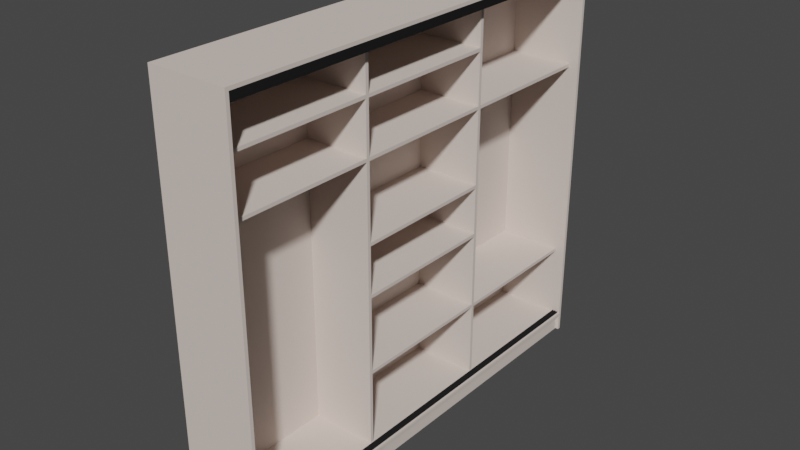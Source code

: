 # Source: DZ_2.1.blend  (saved by Blender 3.3.6; exported with 4.5.12 LTS)
import bpy
from mathutils import Matrix  # noqa: F401  (used for matrix-valued properties, if any)

bpy.ops.wm.read_factory_settings(use_empty=True)
scene = bpy.context.scene
scene.name = 'Scene'

# ---- collections
col_collection = bpy.data.collections.new('Collection'); scene.collection.children.link(col_collection)

# ---- materials (node trees are filled in below, after node groups)
mat_x = bpy.data.materials.new('дерево')
mat_x.alpha_threshold = 0.0
mat_x.use_transparent_shadow = False
mat_x.diffuse_color = (0.7106, 0.6148, 0.5585, 1.0)
mat_x.roughness = 0.5
mat_x.line_color = (0.0, 0.0, 0.0, 1.0)
mat_fff = bpy.data.materials.new('fff')
mat_fff.use_transparent_shadow = False
mat_fff.diffuse_color = (0.01599, 0.01599, 0.01599, 1.0)
mat_fff.specular_intensity = 1.0

# ---- node groups
ng_auto_smooth = bpy.data.node_groups.new('Auto Smooth', 'GeometryNodeTree')
_s = ng_auto_smooth.interface.new_socket(name='Geometry', in_out='OUTPUT', socket_type='NodeSocketGeometry')
_s = ng_auto_smooth.interface.new_socket(name='Geometry', in_out='INPUT', socket_type='NodeSocketGeometry')
_s = ng_auto_smooth.interface.new_socket(name='Angle', in_out='INPUT', socket_type='NodeSocketFloat')
_s.subtype = 'ANGLE'
_s.min_value = 0.0
_s.max_value = 3.142
ng_auto_smooth.is_modifier = True
_N = ng_auto_smooth.nodes; _L = ng_auto_smooth.links
n0 = _N.new('NodeGroupOutput'); n0.name = 'Group Output'; n0.location = (480, -100)
n1 = _N.new('NodeGroupInput'); n1.name = 'Group Input'; n1.location = (-420, -300)
n2 = _N.new('NodeGroupInput'); n2.name = 'Group Input.001'; n2.location = (-60, -100)
n3 = _N.new('GeometryNodeSetShadeSmooth'); n3.name = 'Set Shade Smooth'; n3.location = (120, -100)
n3.domain = 'EDGE'
n4 = _N.new('GeometryNodeSetShadeSmooth'); n4.name = 'Set Shade Smooth.001'; n4.location = (300, -100)
n5 = _N.new('GeometryNodeInputMeshEdgeAngle'); n5.name = 'Edge Angle'; n5.location = (-420, -220)
n6 = _N.new('GeometryNodeInputEdgeSmooth'); n6.name = 'Is Edge Smooth'; n6.location = (-60, -160)
n7 = _N.new('GeometryNodeInputShadeSmooth'); n7.name = 'Is Face Smooth'; n7.location = (-240, -340)
n8 = _N.new('FunctionNodeBooleanMath'); n8.name = 'Boolean Math'; n8.location = (-60, -220)
n9 = _N.new('FunctionNodeCompare'); n9.name = 'Compare'; n9.location = (-240, -180)
n9.operation = 'LESS_EQUAL'
_L.new(n5.outputs[0], n9.inputs[0])
_L.new(n4.outputs[0], n0.inputs[0])
_L.new(n1.outputs[1], n9.inputs[1])
_L.new(n9.outputs[0], n8.inputs[0])
_L.new(n7.outputs[0], n8.inputs[1])
_L.new(n2.outputs[0], n3.inputs[0])
_L.new(n6.outputs[0], n3.inputs[1])
_L.new(n3.outputs[0], n4.inputs[0])
_L.new(n8.outputs[0], n3.inputs[2])
n0.is_active_output = True

# ---- material node trees

# ---- world
world_world = bpy.data.worlds.new('World'); scene.world = world_world
world_world.use_nodes = True; world_world.node_tree.nodes.clear()
_N = world_world.node_tree.nodes; _L = world_world.node_tree.links
n0 = _N.new('ShaderNodeOutputWorld'); n0.name = 'World Output'; n0.location = (300, 300)
n1 = _N.new('ShaderNodeBackground'); n1.name = 'Background'; n1.location = (10, 300)
n1.inputs[0].default_value = (0.05088, 0.05088, 0.05088, 1.0)
_L.new(n1.outputs[0], n0.inputs[0])
n0.is_active_output = True
world_world.color = (0.05088, 0.05088, 0.05088)
world_world.use_sun_shadow = False
world_world.sun_shadow_jitter_overblur = 0.0

# ---- meshes
me_cube = bpy.data.meshes.new('Cube')
me_cube.from_pydata([(1.0, 1.0, 1.0), (1.0, 1.0, -1.0), (1.0, -1.0, 1.0), (1.0, -1.0, -1.0), (-1.0, 1.0, 1.0), (-1.0, 1.0, -1.0), (-1.0, -1.0, 1.0), (-1.0, -1.0, -1.0)], [], [(0, 4, 6, 2), (3, 2, 6, 7), (7, 6, 4, 5), (5, 1, 3, 7), (1, 0, 2, 3), (5, 4, 0, 1)])
_uv = me_cube.uv_layers.new(name='UVMap')
_uv.uv.foreach_set('vector', [0.625, 0.5, 0.875, 0.5, 0.875, 0.75, 0.625, 0.75, 0.375, 0.75, 0.625, 0.75, 0.625, 1.0, 0.375, 1.0, 0.375, 0.0, 0.625, 0.0, 0.625, 0.25, 0.375, 0.25, 0.125, 0.5, 0.375, 0.5, 0.375, 0.75, 0.125, 0.75, 0.375, 0.5, 0.625, 0.5, 0.625, 0.75, 0.375, 0.75, 0.375, 0.25, 0.625, 0.25, 0.625, 0.5, 0.375, 0.5])
me_cube.materials.append(mat_x)
me_cube.use_mirror_vertex_groups = False
me_cube.update()
me_cube_001 = bpy.data.meshes.new('Cube.001')
me_cube_001.from_pydata([(1.0, 1.0, 1.0), (1.0, 1.0, -1.0), (1.0, -1.0, 1.0), (1.0, -1.0, -1.0), (-1.0, 1.0, 1.0), (-1.0, 1.0, -1.0), (-1.0, -1.0, 1.0), (-1.0, -1.0, -1.0)], [], [(0, 4, 6, 2), (3, 2, 6, 7), (7, 6, 4, 5), (5, 1, 3, 7), (1, 0, 2, 3), (5, 4, 0, 1)])
_uv = me_cube_001.uv_layers.new(name='UVMap')
_uv.uv.foreach_set('vector', [0.625, 0.5, 0.875, 0.5, 0.875, 0.75, 0.625, 0.75, 0.375, 0.75, 0.625, 0.75, 0.625, 1.0, 0.375, 1.0, 0.375, 0.0, 0.625, 0.0, 0.625, 0.25, 0.375, 0.25, 0.125, 0.5, 0.375, 0.5, 0.375, 0.75, 0.125, 0.75, 0.375, 0.5, 0.625, 0.5, 0.625, 0.75, 0.375, 0.75, 0.375, 0.25, 0.625, 0.25, 0.625, 0.5, 0.375, 0.5])
me_cube_001.materials.append(mat_x)
me_cube_001.use_mirror_vertex_groups = False
me_cube_001.update()
me_cube_002 = bpy.data.meshes.new('Cube.002')
me_cube_002.from_pydata([(1.0, 1.0, 1.0), (1.0, 1.0, -1.0), (1.0, -1.0, 1.0), (1.0, -1.0, -1.0), (-1.0, 1.0, 1.0), (-1.0, 1.0, -1.0), (-1.0, -1.0, 1.0), (-1.0, -1.0, -1.0)], [], [(0, 4, 6, 2), (3, 2, 6, 7), (7, 6, 4, 5), (5, 1, 3, 7), (1, 0, 2, 3), (5, 4, 0, 1)])
_uv = me_cube_002.uv_layers.new(name='UVMap')
_uv.uv.foreach_set('vector', [0.625, 0.5, 0.875, 0.5, 0.875, 0.75, 0.625, 0.75, 0.375, 0.75, 0.625, 0.75, 0.625, 1.0, 0.375, 1.0, 0.375, 0.0, 0.625, 0.0, 0.625, 0.25, 0.375, 0.25, 0.125, 0.5, 0.375, 0.5, 0.375, 0.75, 0.125, 0.75, 0.375, 0.5, 0.625, 0.5, 0.625, 0.75, 0.375, 0.75, 0.375, 0.25, 0.625, 0.25, 0.625, 0.5, 0.375, 0.5])
me_cube_002.materials.append(mat_x)
me_cube_002.use_mirror_vertex_groups = False
me_cube_002.update()
me_cube_003 = bpy.data.meshes.new('Cube.003')
me_cube_003.from_pydata([(1.0, 1.0, 1.0), (1.0, 1.0, -1.0), (1.0, -1.0, 1.0), (1.0, -1.0, -1.0), (-1.0, 1.0, 1.0), (-1.0, 1.0, -1.0), (-1.0, -1.0, 1.0), (-1.0, -1.0, -1.0)], [], [(0, 4, 6, 2), (3, 2, 6, 7), (7, 6, 4, 5), (5, 1, 3, 7), (1, 0, 2, 3), (5, 4, 0, 1)])
_uv = me_cube_003.uv_layers.new(name='UVMap')
_uv.uv.foreach_set('vector', [0.625, 0.5, 0.875, 0.5, 0.875, 0.75, 0.625, 0.75, 0.375, 0.75, 0.625, 0.75, 0.625, 1.0, 0.375, 1.0, 0.375, 0.0, 0.625, 0.0, 0.625, 0.25, 0.375, 0.25, 0.125, 0.5, 0.375, 0.5, 0.375, 0.75, 0.125, 0.75, 0.375, 0.5, 0.625, 0.5, 0.625, 0.75, 0.375, 0.75, 0.375, 0.25, 0.625, 0.25, 0.625, 0.5, 0.375, 0.5])
me_cube_003.materials.append(mat_x)
me_cube_003.use_mirror_vertex_groups = False
me_cube_003.update()
me_cube_004 = bpy.data.meshes.new('Cube.004')
me_cube_004.from_pydata([(1.0, 1.0, 1.0), (1.0, 1.0, -1.0), (1.0, -1.0, 1.0), (1.0, -1.0, -1.0), (-1.0, 1.0, 1.0), (-1.0, 1.0, -1.0), (-1.0, -1.0, 1.0), (-1.0, -1.0, -1.0)], [], [(0, 4, 6, 2), (3, 2, 6, 7), (7, 6, 4, 5), (5, 1, 3, 7), (1, 0, 2, 3), (5, 4, 0, 1)])
_uv = me_cube_004.uv_layers.new(name='UVMap')
_uv.uv.foreach_set('vector', [0.625, 0.5, 0.875, 0.5, 0.875, 0.75, 0.625, 0.75, 0.375, 0.75, 0.625, 0.75, 0.625, 1.0, 0.375, 1.0, 0.375, 0.0, 0.625, 0.0, 0.625, 0.25, 0.375, 0.25, 0.125, 0.5, 0.375, 0.5, 0.375, 0.75, 0.125, 0.75, 0.375, 0.5, 0.625, 0.5, 0.625, 0.75, 0.375, 0.75, 0.375, 0.25, 0.625, 0.25, 0.625, 0.5, 0.375, 0.5])
me_cube_004.materials.append(mat_x)
me_cube_004.use_mirror_vertex_groups = False
me_cube_004.update()
me_cube_005 = bpy.data.meshes.new('Cube.005')
me_cube_005.from_pydata([(1.0, 1.0, 1.0), (1.0, 1.0, -1.0), (1.0, -1.0, 1.0), (1.0, -1.0, -1.0), (-1.0, 1.0, 1.0), (-1.0, 1.0, -1.0), (-1.0, -1.0, 1.0), (-1.0, -1.0, -1.0)], [], [(0, 4, 6, 2), (3, 2, 6, 7), (7, 6, 4, 5), (5, 1, 3, 7), (1, 0, 2, 3), (5, 4, 0, 1)])
_uv = me_cube_005.uv_layers.new(name='UVMap')
_uv.uv.foreach_set('vector', [0.625, 0.5, 0.875, 0.5, 0.875, 0.75, 0.625, 0.75, 0.375, 0.75, 0.625, 0.75, 0.625, 1.0, 0.375, 1.0, 0.375, 0.0, 0.625, 0.0, 0.625, 0.25, 0.375, 0.25, 0.125, 0.5, 0.375, 0.5, 0.375, 0.75, 0.125, 0.75, 0.375, 0.5, 0.625, 0.5, 0.625, 0.75, 0.375, 0.75, 0.375, 0.25, 0.625, 0.25, 0.625, 0.5, 0.375, 0.5])
me_cube_005.materials.append(mat_x)
me_cube_005.use_mirror_vertex_groups = False
me_cube_005.update()
me_cube_006 = bpy.data.meshes.new('Cube.006')
me_cube_006.from_pydata([(1.0, 1.0, 1.0), (1.0, 1.0, -1.0), (1.0, -1.0, 1.0), (1.0, -1.0, -1.0), (-1.0, 1.0, 1.0), (-1.0, 1.0, -1.0), (-1.0, -1.0, 1.0), (-1.0, -1.0, -1.0)], [], [(0, 4, 6, 2), (3, 2, 6, 7), (7, 6, 4, 5), (5, 1, 3, 7), (1, 0, 2, 3), (5, 4, 0, 1)])
_uv = me_cube_006.uv_layers.new(name='UVMap')
_uv.uv.foreach_set('vector', [0.625, 0.5, 0.875, 0.5, 0.875, 0.75, 0.625, 0.75, 0.375, 0.75, 0.625, 0.75, 0.625, 1.0, 0.375, 1.0, 0.375, 0.0, 0.625, 0.0, 0.625, 0.25, 0.375, 0.25, 0.125, 0.5, 0.375, 0.5, 0.375, 0.75, 0.125, 0.75, 0.375, 0.5, 0.625, 0.5, 0.625, 0.75, 0.375, 0.75, 0.375, 0.25, 0.625, 0.25, 0.625, 0.5, 0.375, 0.5])
me_cube_006.materials.append(mat_x)
me_cube_006.use_mirror_vertex_groups = False
me_cube_006.update()
me_cube_007 = bpy.data.meshes.new('Cube.007')
me_cube_007.from_pydata([(1.0, 1.0, 1.0), (1.0, 1.0, -1.0), (1.0, -1.0, 1.0), (1.0, -1.0, -1.0), (-1.0, 1.0, 1.0), (-1.0, 1.0, -1.0), (-1.0, -1.0, 1.0), (-1.0, -1.0, -1.0)], [], [(0, 4, 6, 2), (3, 2, 6, 7), (7, 6, 4, 5), (5, 1, 3, 7), (1, 0, 2, 3), (5, 4, 0, 1)])
_uv = me_cube_007.uv_layers.new(name='UVMap')
_uv.uv.foreach_set('vector', [0.625, 0.5, 0.875, 0.5, 0.875, 0.75, 0.625, 0.75, 0.375, 0.75, 0.625, 0.75, 0.625, 1.0, 0.375, 1.0, 0.375, 0.0, 0.625, 0.0, 0.625, 0.25, 0.375, 0.25, 0.125, 0.5, 0.375, 0.5, 0.375, 0.75, 0.125, 0.75, 0.375, 0.5, 0.625, 0.5, 0.625, 0.75, 0.375, 0.75, 0.375, 0.25, 0.625, 0.25, 0.625, 0.5, 0.375, 0.5])
me_cube_007.materials.append(mat_x)
me_cube_007.use_mirror_vertex_groups = False
me_cube_007.update()
me_cube_008 = bpy.data.meshes.new('Cube.008')
me_cube_008.from_pydata([(1.0, 1.0, 1.0), (1.0, 1.0, -1.0), (1.0, -1.0, 1.0), (1.0, -1.0, -1.0), (-1.0, 1.0, 1.0), (-1.0, 1.0, -1.0), (-1.0, -1.0, 1.0), (-1.0, -1.0, -1.0)], [], [(0, 4, 6, 2), (3, 2, 6, 7), (7, 6, 4, 5), (5, 1, 3, 7), (1, 0, 2, 3), (5, 4, 0, 1)])
_uv = me_cube_008.uv_layers.new(name='UVMap')
_uv.uv.foreach_set('vector', [0.625, 0.5, 0.875, 0.5, 0.875, 0.75, 0.625, 0.75, 0.375, 0.75, 0.625, 0.75, 0.625, 1.0, 0.375, 1.0, 0.375, 0.0, 0.625, 0.0, 0.625, 0.25, 0.375, 0.25, 0.125, 0.5, 0.375, 0.5, 0.375, 0.75, 0.125, 0.75, 0.375, 0.5, 0.625, 0.5, 0.625, 0.75, 0.375, 0.75, 0.375, 0.25, 0.625, 0.25, 0.625, 0.5, 0.375, 0.5])
me_cube_008.materials.append(mat_x)
me_cube_008.use_mirror_vertex_groups = False
me_cube_008.update()
me_cube_009 = bpy.data.meshes.new('Cube.009')
me_cube_009.from_pydata([(1.0, 1.0, 1.0), (1.0, 1.0, -1.0), (1.0, -1.0, 1.0), (1.0, -1.0, -1.0), (-1.0, 1.0, 1.0), (-1.0, 1.0, -1.0), (-1.0, -1.0, 1.0), (-1.0, -1.0, -1.0)], [], [(0, 4, 6, 2), (3, 2, 6, 7), (7, 6, 4, 5), (5, 1, 3, 7), (1, 0, 2, 3), (5, 4, 0, 1)])
_uv = me_cube_009.uv_layers.new(name='UVMap')
_uv.uv.foreach_set('vector', [0.625, 0.5, 0.875, 0.5, 0.875, 0.75, 0.625, 0.75, 0.375, 0.75, 0.625, 0.75, 0.625, 1.0, 0.375, 1.0, 0.375, 0.0, 0.625, 0.0, 0.625, 0.25, 0.375, 0.25, 0.125, 0.5, 0.375, 0.5, 0.375, 0.75, 0.125, 0.75, 0.375, 0.5, 0.625, 0.5, 0.625, 0.75, 0.375, 0.75, 0.375, 0.25, 0.625, 0.25, 0.625, 0.5, 0.375, 0.5])
me_cube_009.materials.append(mat_x)
me_cube_009.use_mirror_vertex_groups = False
me_cube_009.update()
me_cube_010 = bpy.data.meshes.new('Cube.010')
me_cube_010.from_pydata([(1.0, 1.0, 1.0), (1.0, 1.0, -1.0), (1.0, -1.0, 1.0), (1.0, -1.0, -1.0), (-1.0, 1.0, 1.0), (-1.0, 1.0, -1.0), (-1.0, -1.0, 1.0), (-1.0, -1.0, -1.0)], [], [(0, 4, 6, 2), (3, 2, 6, 7), (7, 6, 4, 5), (5, 1, 3, 7), (1, 0, 2, 3), (5, 4, 0, 1)])
_uv = me_cube_010.uv_layers.new(name='UVMap')
_uv.uv.foreach_set('vector', [0.625, 0.5, 0.875, 0.5, 0.875, 0.75, 0.625, 0.75, 0.375, 0.75, 0.625, 0.75, 0.625, 1.0, 0.375, 1.0, 0.375, 0.0, 0.625, 0.0, 0.625, 0.25, 0.375, 0.25, 0.125, 0.5, 0.375, 0.5, 0.375, 0.75, 0.125, 0.75, 0.375, 0.5, 0.625, 0.5, 0.625, 0.75, 0.375, 0.75, 0.375, 0.25, 0.625, 0.25, 0.625, 0.5, 0.375, 0.5])
me_cube_010.materials.append(mat_x)
me_cube_010.use_mirror_vertex_groups = False
me_cube_010.update()
me_cube_012 = bpy.data.meshes.new('Cube.012')
me_cube_012.from_pydata([(1.0, 1.0, 1.0), (1.0, 1.0, -1.0), (1.0, -1.0, 1.0), (1.0, -1.0, -1.0), (-1.0, 1.0, 1.0), (-1.0, 1.0, -1.0), (-1.0, -1.0, 1.0), (-1.0, -1.0, -1.0)], [], [(0, 4, 6, 2), (3, 2, 6, 7), (7, 6, 4, 5), (5, 1, 3, 7), (1, 0, 2, 3), (5, 4, 0, 1)])
_uv = me_cube_012.uv_layers.new(name='UVMap')
_uv.uv.foreach_set('vector', [0.625, 0.5, 0.875, 0.5, 0.875, 0.75, 0.625, 0.75, 0.375, 0.75, 0.625, 0.75, 0.625, 1.0, 0.375, 1.0, 0.375, 0.0, 0.625, 0.0, 0.625, 0.25, 0.375, 0.25, 0.125, 0.5, 0.375, 0.5, 0.375, 0.75, 0.125, 0.75, 0.375, 0.5, 0.625, 0.5, 0.625, 0.75, 0.375, 0.75, 0.375, 0.25, 0.625, 0.25, 0.625, 0.5, 0.375, 0.5])
me_cube_012.materials.append(mat_x)
me_cube_012.use_mirror_vertex_groups = False
me_cube_012.update()
me_cube_013 = bpy.data.meshes.new('Cube.013')
me_cube_013.from_pydata([(1.0, 1.0, 1.0), (1.0, 1.0, -1.0), (1.0, -1.0, 1.0), (1.0, -1.0, -1.0), (-1.0, 1.0, 1.0), (-1.0, 1.0, -1.0), (-1.0, -1.0, 1.0), (-1.0, -1.0, -1.0)], [], [(0, 4, 6, 2), (3, 2, 6, 7), (7, 6, 4, 5), (5, 1, 3, 7), (1, 0, 2, 3), (5, 4, 0, 1)])
_uv = me_cube_013.uv_layers.new(name='UVMap')
_uv.uv.foreach_set('vector', [0.625, 0.5, 0.875, 0.5, 0.875, 0.75, 0.625, 0.75, 0.375, 0.75, 0.625, 0.75, 0.625, 1.0, 0.375, 1.0, 0.375, 0.0, 0.625, 0.0, 0.625, 0.25, 0.375, 0.25, 0.125, 0.5, 0.375, 0.5, 0.375, 0.75, 0.125, 0.75, 0.375, 0.5, 0.625, 0.5, 0.625, 0.75, 0.375, 0.75, 0.375, 0.25, 0.625, 0.25, 0.625, 0.5, 0.375, 0.5])
me_cube_013.materials.append(mat_x)
me_cube_013.use_mirror_vertex_groups = False
me_cube_013.update()
me_cube_014 = bpy.data.meshes.new('Cube.014')
me_cube_014.from_pydata([(1.0, 1.0, 1.0), (1.0, 1.0, -1.0), (1.0, -1.0, 1.0), (1.0, -1.0, -1.0), (-1.0, 1.0, 1.0), (-1.0, 1.0, -1.0), (-1.0, -1.0, 1.0), (-1.0, -1.0, -1.0)], [], [(0, 4, 6, 2), (3, 2, 6, 7), (7, 6, 4, 5), (5, 1, 3, 7), (1, 0, 2, 3), (5, 4, 0, 1)])
_uv = me_cube_014.uv_layers.new(name='UVMap')
_uv.uv.foreach_set('vector', [0.625, 0.5, 0.875, 0.5, 0.875, 0.75, 0.625, 0.75, 0.375, 0.75, 0.625, 0.75, 0.625, 1.0, 0.375, 1.0, 0.375, 0.0, 0.625, 0.0, 0.625, 0.25, 0.375, 0.25, 0.125, 0.5, 0.375, 0.5, 0.375, 0.75, 0.125, 0.75, 0.375, 0.5, 0.625, 0.5, 0.625, 0.75, 0.375, 0.75, 0.375, 0.25, 0.625, 0.25, 0.625, 0.5, 0.375, 0.5])
me_cube_014.materials.append(mat_x)
me_cube_014.use_mirror_vertex_groups = False
me_cube_014.update()
me_cube_015 = bpy.data.meshes.new('Cube.015')
me_cube_015.from_pydata([(1.0, 1.0, 1.0), (1.0, 1.0, -1.0), (1.0, -1.0, 1.0), (1.0, -1.0, -1.0), (-1.0, 1.0, 1.0), (-1.0, 1.0, -1.0), (-1.0, -1.0, 1.0), (-1.0, -1.0, -1.0)], [], [(0, 4, 6, 2), (3, 2, 6, 7), (7, 6, 4, 5), (5, 1, 3, 7), (1, 0, 2, 3), (5, 4, 0, 1)])
_uv = me_cube_015.uv_layers.new(name='UVMap')
_uv.uv.foreach_set('vector', [0.625, 0.5, 0.875, 0.5, 0.875, 0.75, 0.625, 0.75, 0.375, 0.75, 0.625, 0.75, 0.625, 1.0, 0.375, 1.0, 0.375, 0.0, 0.625, 0.0, 0.625, 0.25, 0.375, 0.25, 0.125, 0.5, 0.375, 0.5, 0.375, 0.75, 0.125, 0.75, 0.375, 0.5, 0.625, 0.5, 0.625, 0.75, 0.375, 0.75, 0.375, 0.25, 0.625, 0.25, 0.625, 0.5, 0.375, 0.5])
me_cube_015.materials.append(mat_x)
me_cube_015.use_mirror_vertex_groups = False
me_cube_015.update()
me_cube_016 = bpy.data.meshes.new('Cube.016')
me_cube_016.from_pydata([(1.0, 1.0, 1.0), (1.0, 1.0, -1.0), (1.0, -1.0, 1.0), (1.0, -1.0, -1.0), (-1.0, 1.0, 1.0), (-1.0, 1.0, -1.0), (-1.0, -1.0, 1.0), (-1.0, -1.0, -1.0)], [], [(0, 4, 6, 2), (3, 2, 6, 7), (7, 6, 4, 5), (5, 1, 3, 7), (1, 0, 2, 3), (5, 4, 0, 1)])
_uv = me_cube_016.uv_layers.new(name='UVMap')
_uv.uv.foreach_set('vector', [0.625, 0.5, 0.875, 0.5, 0.875, 0.75, 0.625, 0.75, 0.375, 0.75, 0.625, 0.75, 0.625, 1.0, 0.375, 1.0, 0.375, 0.0, 0.625, 0.0, 0.625, 0.25, 0.375, 0.25, 0.125, 0.5, 0.375, 0.5, 0.375, 0.75, 0.125, 0.75, 0.375, 0.5, 0.625, 0.5, 0.625, 0.75, 0.375, 0.75, 0.375, 0.25, 0.625, 0.25, 0.625, 0.5, 0.375, 0.5])
me_cube_016.materials.append(mat_x)
me_cube_016.use_mirror_vertex_groups = False
me_cube_016.update()
me_cube_017 = bpy.data.meshes.new('Cube.017')
me_cube_017.from_pydata([(1.0, 1.0, 1.0), (1.0, 1.0, -1.0), (1.0, -1.0, 1.0), (1.0, -1.0, -1.0), (-1.0, 1.0, 1.0), (-1.0, 1.0, -1.0), (-1.0, -1.0, 1.0), (-1.0, -1.0, -1.0)], [], [(0, 4, 6, 2), (3, 2, 6, 7), (7, 6, 4, 5), (5, 1, 3, 7), (1, 0, 2, 3), (5, 4, 0, 1)])
_uv = me_cube_017.uv_layers.new(name='UVMap')
_uv.uv.foreach_set('vector', [0.625, 0.5, 0.875, 0.5, 0.875, 0.75, 0.625, 0.75, 0.375, 0.75, 0.625, 0.75, 0.625, 1.0, 0.375, 1.0, 0.375, 0.0, 0.625, 0.0, 0.625, 0.25, 0.375, 0.25, 0.125, 0.5, 0.375, 0.5, 0.375, 0.75, 0.125, 0.75, 0.375, 0.5, 0.625, 0.5, 0.625, 0.75, 0.375, 0.75, 0.375, 0.25, 0.625, 0.25, 0.625, 0.5, 0.375, 0.5])
me_cube_017.materials.append(mat_x)
me_cube_017.use_mirror_vertex_groups = False
me_cube_017.update()
me_005 = bpy.data.meshes.new('Куб.005')
me_005.from_pydata([(-1.0, -1.0, -1.0), (-1.0, 1.0, -1.0), (1.0, -1.0, -1.0), (1.0, 1.0, -1.0), (0.4154, 1.0, 0.6751), (0.4154, -1.0, 0.6751), (0.3264, 1.0, 0.3003), (0.3264, -1.0, 0.3003), (0.2248, 1.0, 0.02174), (0.2248, -1.0, 0.02174), (0.1146, 1.0, -0.1498), (0.1146, -1.0, -0.1498), (0.0, 1.0, -0.2077), (0.0, -1.0, -0.2077), (-0.1146, 1.0, -0.1498), (-0.1146, -1.0, -0.1498), (-0.2248, 1.0, 0.02174), (-0.2248, -1.0, 0.02174), (-0.3264, 1.0, 0.3003), (-0.3264, -1.0, 0.3003), (-0.4154, 1.0, 0.6751), (-0.4154, -1.0, 0.6751), (-0.71, 1.0, 1.0), (-0.4291, 1.0, 0.7605), (-0.6751, 1.0, 0.9976), (-0.6401, 1.0, 0.9903), (-0.6058, 1.0, 0.9784), (-0.5728, 1.0, 0.962), (-0.5418, 1.0, 0.9415), (-0.5134, 1.0, 0.9173), (-0.4883, 1.0, 0.89), (-0.4669, 1.0, 0.86), (-0.4497, 1.0, 0.8279), (-0.437, 1.0, 0.7946), (0.4291, 1.0, 0.7605), (0.71, 1.0, 1.0), (0.437, 1.0, 0.7946), (0.4497, 1.0, 0.8279), (0.4669, 1.0, 0.86), (0.4883, 1.0, 0.89), (0.5134, 1.0, 0.9173), (0.5418, 1.0, 0.9415), (0.5728, 1.0, 0.962), (0.6058, 1.0, 0.9784), (0.6401, 1.0, 0.9903), (0.6751, 1.0, 0.9976), (-0.4291, -1.0, 0.7605), (-0.71, -1.0, 1.0), (-0.437, -1.0, 0.7946), (-0.4497, -1.0, 0.8279), (-0.4669, -1.0, 0.86), (-0.4883, -1.0, 0.89), (-0.5134, -1.0, 0.9173), (-0.5418, -1.0, 0.9415), (-0.5728, -1.0, 0.962), (-0.6058, -1.0, 0.9784), (-0.6401, -1.0, 0.9903), (-0.6751, -1.0, 0.9976), (0.71, -1.0, 1.0), (0.4291, -1.0, 0.7605), (0.6751, -1.0, 0.9976), (0.6401, -1.0, 0.9903), (0.6058, -1.0, 0.9784), (0.5728, -1.0, 0.962), (0.5418, -1.0, 0.9415), (0.5134, -1.0, 0.9173), (0.4883, -1.0, 0.89), (0.4669, -1.0, 0.86), (0.4497, -1.0, 0.8279), (0.437, -1.0, 0.7946), (-0.7426, -1.0, 1.0), (-1.0, -1.0, 0.7426), (-0.7829, -1.0, 0.9968), (-0.8222, -1.0, 0.9874), (-0.8595, -1.0, 0.9719), (-0.8939, -1.0, 0.9508), (-0.9246, -1.0, 0.9246), (-0.9508, -1.0, 0.8939), (-0.9719, -1.0, 0.8595), (-0.9874, -1.0, 0.8222), (-0.9968, -1.0, 0.7829), (-1.0, 1.0, 0.7426), (-0.7426, 1.0, 1.0), (-0.9968, 1.0, 0.7829), (-0.9874, 1.0, 0.8222), (-0.9719, 1.0, 0.8595), (-0.9508, 1.0, 0.8939), (-0.9246, 1.0, 0.9246), (-0.8939, 1.0, 0.9508), (-0.8595, 1.0, 0.9719), (-0.8222, 1.0, 0.9874), (-0.7829, 1.0, 0.9968), (1.0, -1.0, 0.7426), (0.7426, -1.0, 1.0), (0.9968, -1.0, 0.7829), (0.9874, -1.0, 0.8222), (0.9719, -1.0, 0.8595), (0.9508, -1.0, 0.8939), (0.9246, -1.0, 0.9246), (0.8939, -1.0, 0.9508), (0.8595, -1.0, 0.9719), (0.8222, -1.0, 0.9874), (0.7829, -1.0, 0.9968), (0.7426, 1.0, 1.0), (1.0, 1.0, 0.7426), (0.7829, 1.0, 0.9968), (0.8222, 1.0, 0.9874), (0.8595, 1.0, 0.9719), (0.8939, 1.0, 0.9508), (0.9246, 1.0, 0.9246), (0.9508, 1.0, 0.8939), (0.9719, 1.0, 0.8595), (0.9874, 1.0, 0.8222), (0.9968, 1.0, 0.7829), (-3.0, -1.0, -1.0), (-3.0, 1.0, -1.0), (-1.0, -1.0, -1.0), (-1.0, 1.0, -1.0), (-1.585, 1.0, 0.6751), (-1.585, -1.0, 0.6751), (-1.674, 1.0, 0.3003), (-1.674, -1.0, 0.3003), (-1.775, 1.0, 0.02174), (-1.775, -1.0, 0.02174), (-1.885, 1.0, -0.1498), (-1.885, -1.0, -0.1498), (-2.0, 1.0, -0.2077), (-2.0, -1.0, -0.2077), (-2.115, 1.0, -0.1498), (-2.115, -1.0, -0.1498), (-2.225, 1.0, 0.02174), (-2.225, -1.0, 0.02174), (-2.326, 1.0, 0.3003), (-2.326, -1.0, 0.3003), (-2.415, 1.0, 0.6751), (-2.415, -1.0, 0.6751), (-2.71, 1.0, 1.0), (-2.429, 1.0, 0.7605), (-2.675, 1.0, 0.9976), (-2.64, 1.0, 0.9903), (-2.606, 1.0, 0.9784), (-2.573, 1.0, 0.962), (-2.542, 1.0, 0.9415), (-2.513, 1.0, 0.9173), (-2.488, 1.0, 0.89), (-2.467, 1.0, 0.86), (-2.45, 1.0, 0.8279), (-2.437, 1.0, 0.7946), (-1.571, 1.0, 0.7605), (-1.29, 1.0, 1.0), (-1.563, 1.0, 0.7946), (-1.55, 1.0, 0.8279), (-1.533, 1.0, 0.86), (-1.512, 1.0, 0.89), (-1.487, 1.0, 0.9173), (-1.458, 1.0, 0.9415), (-1.427, 1.0, 0.962), (-1.394, 1.0, 0.9784), (-1.36, 1.0, 0.9903), (-1.325, 1.0, 0.9976), (-2.429, -1.0, 0.7605), (-2.71, -1.0, 1.0), (-2.437, -1.0, 0.7946), (-2.45, -1.0, 0.8279), (-2.467, -1.0, 0.86), (-2.488, -1.0, 0.89), (-2.513, -1.0, 0.9173), (-2.542, -1.0, 0.9415), (-2.573, -1.0, 0.962), (-2.606, -1.0, 0.9784), (-2.64, -1.0, 0.9903), (-2.675, -1.0, 0.9976), (-1.29, -1.0, 1.0), (-1.571, -1.0, 0.7605), (-1.325, -1.0, 0.9976), (-1.36, -1.0, 0.9903), (-1.394, -1.0, 0.9784), (-1.427, -1.0, 0.962), (-1.458, -1.0, 0.9415), (-1.487, -1.0, 0.9173), (-1.512, -1.0, 0.89), (-1.533, -1.0, 0.86), (-1.55, -1.0, 0.8279), (-1.563, -1.0, 0.7946), (-2.743, -1.0, 1.0), (-3.0, -1.0, 0.7426), (-2.783, -1.0, 0.9968), (-2.822, -1.0, 0.9874), (-2.859, -1.0, 0.9719), (-2.894, -1.0, 0.9508), (-2.925, -1.0, 0.9246), (-2.951, -1.0, 0.8939), (-2.972, -1.0, 0.8595), (-2.987, -1.0, 0.8222), (-2.997, -1.0, 0.7829), (-3.0, 1.0, 0.7426), (-2.743, 1.0, 1.0), (-2.997, 1.0, 0.7829), (-2.987, 1.0, 0.8222), (-2.972, 1.0, 0.8595), (-2.951, 1.0, 0.8939), (-2.925, 1.0, 0.9246), (-2.894, 1.0, 0.9508), (-2.859, 1.0, 0.9719), (-2.822, 1.0, 0.9874), (-2.783, 1.0, 0.9968), (-1.0, -1.0, 0.7426), (-1.257, -1.0, 1.0), (-1.003, -1.0, 0.7829), (-1.013, -1.0, 0.8222), (-1.028, -1.0, 0.8595), (-1.049, -1.0, 0.8939), (-1.075, -1.0, 0.9246), (-1.106, -1.0, 0.9508), (-1.141, -1.0, 0.9719), (-1.178, -1.0, 0.9874), (-1.217, -1.0, 0.9968), (-1.257, 1.0, 1.0), (-1.0, 1.0, 0.7426), (-1.217, 1.0, 0.9968), (-1.178, 1.0, 0.9874), (-1.141, 1.0, 0.9719), (-1.106, 1.0, 0.9508), (-1.075, 1.0, 0.9246), (-1.049, 1.0, 0.8939), (-1.028, 1.0, 0.8595), (-1.013, 1.0, 0.8222), (-1.003, 1.0, 0.7829)], [], [(22, 82, 70, 47), (46, 21, 20, 23), (93, 103, 35, 58), (1, 3, 2, 0), (3, 104, 92, 2), (0, 71, 81, 1), (7, 5, 4, 6), (7, 6, 8, 9), (8, 10, 11, 9), (13, 11, 10, 12), (15, 13, 12, 14), (16, 17, 15, 14), (19, 17, 16, 18), (19, 18, 20, 21), (4, 5, 59, 34), (22, 47, 57, 24), (24, 57, 56, 25), (25, 56, 55, 26), (26, 55, 54, 27), (27, 54, 53, 28), (28, 53, 52, 29), (29, 52, 51, 30), (30, 51, 50, 31), (31, 50, 49, 32), (32, 49, 48, 33), (33, 48, 46, 23), (34, 59, 69, 36), (36, 69, 68, 37), (37, 68, 67, 38), (38, 67, 66, 39), (39, 66, 65, 40), (40, 65, 64, 41), (41, 64, 63, 42), (42, 63, 62, 43), (43, 62, 61, 44), (44, 61, 60, 45), (45, 60, 58, 35), (34, 36, 37, 38, 39, 40, 41, 42, 43, 44, 45, 35, 103, 105, 106, 107, 108, 109, 110, 111, 112, 113, 104, 3, 1, 81, 83, 84, 85, 86, 87, 88, 89, 90, 91, 82, 22, 24, 25, 26, 27, 28, 29, 30, 31, 32, 33, 23, 20, 18, 16, 14, 12, 10, 8, 6, 4), (70, 82, 91, 72), (72, 91, 90, 73), (73, 90, 89, 74), (74, 89, 88, 75), (75, 88, 87, 76), (76, 87, 86, 77), (77, 86, 85, 78), (78, 85, 84, 79), (79, 84, 83, 80), (80, 83, 81, 71), (92, 104, 113, 94), (94, 113, 112, 95), (95, 112, 111, 96), (96, 111, 110, 97), (97, 110, 109, 98), (98, 109, 108, 99), (99, 108, 107, 100), (100, 107, 106, 101), (101, 106, 105, 102), (102, 105, 103, 93), (46, 48, 49, 50, 51, 52, 53, 54, 55, 56, 57, 47, 70, 72, 73, 74, 75, 76, 77, 78, 79, 80, 71, 0, 2, 92, 94, 95, 96, 97, 98, 99, 100, 101, 102, 93, 58, 60, 61, 62, 63, 64, 65, 66, 67, 68, 69, 59, 5, 7, 9, 11, 13, 15, 17, 19, 21), (136, 196, 184, 161), (160, 135, 134, 137), (207, 217, 149, 172), (115, 117, 116, 114), (117, 218, 206, 116), (114, 185, 195, 115), (121, 119, 118, 120), (121, 120, 122, 123), (122, 124, 125, 123), (127, 125, 124, 126), (129, 127, 126, 128), (130, 131, 129, 128), (133, 131, 130, 132), (133, 132, 134, 135), (118, 119, 173, 148), (136, 161, 171, 138), (138, 171, 170, 139), (139, 170, 169, 140), (140, 169, 168, 141), (141, 168, 167, 142), (142, 167, 166, 143), (143, 166, 165, 144), (144, 165, 164, 145), (145, 164, 163, 146), (146, 163, 162, 147), (147, 162, 160, 137), (148, 173, 183, 150), (150, 183, 182, 151), (151, 182, 181, 152), (152, 181, 180, 153), (153, 180, 179, 154), (154, 179, 178, 155), (155, 178, 177, 156), (156, 177, 176, 157), (157, 176, 175, 158), (158, 175, 174, 159), (159, 174, 172, 149), (148, 150, 151, 152, 153, 154, 155, 156, 157, 158, 159, 149, 217, 219, 220, 221, 222, 223, 224, 225, 226, 227, 218, 117, 115, 195, 197, 198, 199, 200, 201, 202, 203, 204, 205, 196, 136, 138, 139, 140, 141, 142, 143, 144, 145, 146, 147, 137, 134, 132, 130, 128, 126, 124, 122, 120, 118), (184, 196, 205, 186), (186, 205, 204, 187), (187, 204, 203, 188), (188, 203, 202, 189), (189, 202, 201, 190), (190, 201, 200, 191), (191, 200, 199, 192), (192, 199, 198, 193), (193, 198, 197, 194), (194, 197, 195, 185), (206, 218, 227, 208), (208, 227, 226, 209), (209, 226, 225, 210), (210, 225, 224, 211), (211, 224, 223, 212), (212, 223, 222, 213), (213, 222, 221, 214), (214, 221, 220, 215), (215, 220, 219, 216), (216, 219, 217, 207), (160, 162, 163, 164, 165, 166, 167, 168, 169, 170, 171, 161, 184, 186, 187, 188, 189, 190, 191, 192, 193, 194, 185, 114, 116, 206, 208, 209, 210, 211, 212, 213, 214, 215, 216, 207, 172, 174, 175, 176, 177, 178, 179, 180, 181, 182, 183, 173, 119, 121, 123, 125, 127, 129, 131, 133, 135)])
me_005.polygons.foreach_set('use_smooth', [True] * 118)
_uv = me_005.uv_layers.new(name='UVКарта')
_uv.uv.foreach_set('vector', [0.8387, 0.5, 0.8428, 0.5, 0.8428, 0.75, 0.8387, 0.75, 0.3692, 1.0, 0.375, 1.0, 0.375, 0.5, 0.3692, 0.5, 0.6572, 0.75, 0.6572, 0.5, 0.6613, 0.5, 0.6613, 0.75, 0.125, 0.5, 0.375, 0.5, 0.375, 0.75, 0.125, 0.75, 0.375, 0.5, 0.5928, 0.5, 0.5928, 0.75, 0.375, 0.75, 0.375, 0.0, 0.5928, 0.0, 0.5928, 0.25, 0.375, 0.25, 0.5938, 1.0, 0.625, 1.0, 0.625, 0.5, 0.5938, 0.5, 0.5938, 1.0, 0.5938, 0.5, 0.5625, 0.5, 0.5625, 1.0, 0.5625, 0.5, 0.5312, 0.5, 0.5312, 1.0, 0.5625, 1.0, 0.5, 1.0, 0.5312, 1.0, 0.5312, 0.5, 0.5, 0.5, 0.4688, 1.0, 0.5, 1.0, 0.5, 0.5, 0.4688, 0.5, 0.4375, 0.5, 0.4375, 1.0, 0.4688, 1.0, 0.4688, 0.5, 0.4062, 1.0, 0.4375, 1.0, 0.4375, 0.5, 0.4062, 0.5, 0.4062, 1.0, 0.4062, 0.5, 0.375, 0.5, 0.375, 1.0, 0.625, 0.5, 0.625, 1.0, 0.6308, 1.0, 0.6308, 0.5, 0.8387, 0.5, 0.8387, 0.75, 0.8344, 0.75, 0.8344, 0.5, 0.8344, 0.5, 0.8344, 0.75, 0.83, 0.75, 0.83, 0.5, 0.83, 0.5, 0.83, 0.75, 0.8257, 0.75, 0.8257, 0.5, 0.8257, 0.5, 0.8257, 0.75, 0.8216, 0.75, 0.8216, 0.5, 0.8216, 0.5, 0.8216, 0.75, 0.8177, 0.75, 0.8177, 0.5, 0.8177, 0.5, 0.8177, 0.75, 0.8084, 0.75, 0.8084, 0.5, 0.3528, 0.5, 0.3528, 1.0, 0.3599, 1.0, 0.3599, 0.5, 0.3599, 0.5, 0.3599, 1.0, 0.3621, 1.0, 0.3621, 0.5, 0.3621, 0.5, 0.3621, 1.0, 0.3644, 1.0, 0.3644, 0.5, 0.3644, 0.5, 0.3644, 1.0, 0.3668, 1.0, 0.3668, 0.5, 0.3668, 0.5, 0.3668, 1.0, 0.3692, 1.0, 0.3692, 0.5, 0.6308, 0.5, 0.6308, 1.0, 0.6332, 1.0, 0.6332, 0.5, 0.6332, 0.5, 0.6332, 1.0, 0.6356, 1.0, 0.6356, 0.5, 0.6356, 0.5, 0.6356, 1.0, 0.6379, 1.0, 0.6379, 0.5, 0.6379, 0.5, 0.6379, 1.0, 0.6401, 1.0, 0.6401, 0.5, 0.6401, 0.5, 0.6401, 1.0, 0.6472, 1.0, 0.6472, 0.5, 0.6916, 0.5, 0.6916, 0.75, 0.6823, 0.75, 0.6823, 0.5, 0.6823, 0.5, 0.6823, 0.75, 0.6784, 0.75, 0.6784, 0.5, 0.6784, 0.5, 0.6784, 0.75, 0.6743, 0.75, 0.6743, 0.5, 0.6743, 0.5, 0.6743, 0.75, 0.67, 0.75, 0.67, 0.5, 0.67, 0.5, 0.67, 0.75, 0.6656, 0.75, 0.6656, 0.5, 0.6656, 0.5, 0.6656, 0.75, 0.6613, 0.75, 0.6613, 0.5, 0.5951, 0.4286, 0.5993, 0.4296, 0.6035, 0.4312, 0.6075, 0.4334, 0.6112, 0.436, 0.6147, 0.4392, 0.6177, 0.4427, 0.6202, 0.4466, 0.6223, 0.4507, 0.6238, 0.455, 0.6247, 0.4594, 0.625, 0.4637, 0.625, 0.4678, 0.6246, 0.4729, 0.6234, 0.4778, 0.6215, 0.4824, 0.6189, 0.4867, 0.6156, 0.4906, 0.6117, 0.4939, 0.6074, 0.4965, 0.6028, 0.4984, 0.5979, 0.4996, 0.5928, 0.5, 0.375, 0.5, 0.375, 0.25, 0.5928, 0.25, 0.5979, 0.2504, 0.6028, 0.2516, 0.6074, 0.2535, 0.6117, 0.2561, 0.6156, 0.2594, 0.6189, 0.2633, 0.6215, 0.2676, 0.6234, 0.2722, 0.6246, 0.2771, 0.625, 0.2822, 0.625, 0.2863, 0.6247, 0.2906, 0.6238, 0.295, 0.6223, 0.2993, 0.6202, 0.3034, 0.6177, 0.3073, 0.6147, 0.3108, 0.6112, 0.314, 0.6075, 0.3166, 0.6035, 0.3188, 0.5993, 0.3204, 0.5951, 0.3214, 0.5844, 0.3231, 0.5375, 0.3342, 0.5027, 0.3469, 0.4813, 0.3607, 0.474, 0.375, 0.4813, 0.3893, 0.5027, 0.4031, 0.5375, 0.4158, 0.5844, 0.4269, 0.8428, 0.75, 0.8428, 0.5, 0.8479, 0.5, 0.8479, 0.75, 0.8479, 0.75, 0.8479, 0.5, 0.8528, 0.5, 0.8528, 0.75, 0.8528, 0.75, 0.8528, 0.5, 0.8574, 0.5, 0.8574, 0.75, 0.8574, 0.75, 0.8574, 0.5, 0.8617, 0.5, 0.8617, 0.75, 0.8617, 0.75, 0.8617, 0.5, 0.875, 0.5, 0.875, 0.75, 0.625, 0.0, 0.625, 0.25, 0.6117, 0.25, 0.6117, 0.0, 0.6117, 0.0, 0.6117, 0.25, 0.6074, 0.25, 0.6074, 0.0, 0.6074, 0.0, 0.6074, 0.25, 0.6028, 0.25, 0.6028, 0.0, 0.6028, 0.0, 0.6028, 0.25, 0.5979, 0.25, 0.5979, 0.0, 0.5979, 0.0, 0.5979, 0.25, 0.5928, 0.25, 0.5928, 0.0, 0.5928, 0.75, 0.5928, 0.5, 0.5979, 0.5, 0.5979, 0.75, 0.5979, 0.75, 0.5979, 0.5, 0.6028, 0.5, 0.6028, 0.75, 0.6028, 0.75, 0.6028, 0.5, 0.6074, 0.5, 0.6074, 0.75, 0.6074, 0.75, 0.6074, 0.5, 0.6117, 0.5, 0.6117, 0.75, 0.6117, 0.75, 0.6117, 0.5, 0.625, 0.5, 0.625, 0.75, 0.625, 0.75, 0.625, 0.5, 0.6383, 0.5, 0.6383, 0.75, 0.6383, 0.75, 0.6383, 0.5, 0.6426, 0.5, 0.6426, 0.75, 0.6426, 0.75, 0.6426, 0.5, 0.6472, 0.5, 0.6472, 0.75, 0.6472, 0.75, 0.6472, 0.5, 0.6521, 0.5, 0.6521, 0.75, 0.6521, 0.75, 0.6521, 0.5, 0.6572, 0.5, 0.6572, 0.75, 0.5951, 0.9286, 0.5993, 0.9296, 0.6035, 0.9312, 0.6075, 0.9334, 0.6112, 0.936, 0.6147, 0.9392, 0.6177, 0.9427, 0.6202, 0.9466, 0.6223, 0.9507, 0.6238, 0.955, 0.6247, 0.9594, 0.625, 0.9637, 0.625, 0.9678, 0.6246, 0.9729, 0.6234, 0.9778, 0.6215, 0.9824, 0.6189, 0.9867, 0.6156, 0.9906, 0.6117, 0.9939, 0.6074, 0.9965, 0.6028, 0.9984, 0.5979, 0.9996, 0.5928, 1.0, 0.375, 1.0, 0.375, 0.75, 0.5928, 0.75, 0.5979, 0.7504, 0.6028, 0.7516, 0.6074, 0.7535, 0.6117, 0.7561, 0.6156, 0.7594, 0.6189, 0.7633, 0.6215, 0.7676, 0.6234, 0.7722, 0.6246, 0.7771, 0.625, 0.7822, 0.625, 0.7863, 0.6247, 0.7906, 0.6238, 0.795, 0.6223, 0.7993, 0.6202, 0.8034, 0.6177, 0.8073, 0.6147, 0.8108, 0.6112, 0.814, 0.6075, 0.8166, 0.6035, 0.8188, 0.5993, 0.8204, 0.5951, 0.8214, 0.5844, 0.8231, 0.5375, 0.8342, 0.5027, 0.8469, 0.4813, 0.8607, 0.474, 0.875, 0.4813, 0.8893, 0.5027, 0.9031, 0.5375, 0.9158, 0.5844, 0.9269, 0.8387, 0.5, 0.8428, 0.5, 0.8428, 0.75, 0.8387, 0.75, 0.3692, 1.0, 0.375, 1.0, 0.375, 0.5, 0.3692, 0.5, 0.6572, 0.75, 0.6572, 0.5, 0.6613, 0.5, 0.6613, 0.75, 0.125, 0.5, 0.375, 0.5, 0.375, 0.75, 0.125, 0.75, 0.375, 0.5, 0.5928, 0.5, 0.5928, 0.75, 0.375, 0.75, 0.375, 0.0, 0.5928, 0.0, 0.5928, 0.25, 0.375, 0.25, 0.5938, 1.0, 0.625, 1.0, 0.625, 0.5, 0.5938, 0.5, 0.5938, 1.0, 0.5938, 0.5, 0.5625, 0.5, 0.5625, 1.0, 0.5625, 0.5, 0.5312, 0.5, 0.5312, 1.0, 0.5625, 1.0, 0.5, 1.0, 0.5312, 1.0, 0.5312, 0.5, 0.5, 0.5, 0.4688, 1.0, 0.5, 1.0, 0.5, 0.5, 0.4688, 0.5, 0.4375, 0.5, 0.4375, 1.0, 0.4688, 1.0, 0.4688, 0.5, 0.4062, 1.0, 0.4375, 1.0, 0.4375, 0.5, 0.4062, 0.5, 0.4062, 1.0, 0.4062, 0.5, 0.375, 0.5, 0.375, 1.0, 0.625, 0.5, 0.625, 1.0, 0.6308, 1.0, 0.6308, 0.5, 0.8387, 0.5, 0.8387, 0.75, 0.8344, 0.75, 0.8344, 0.5, 0.8344, 0.5, 0.8344, 0.75, 0.83, 0.75, 0.83, 0.5, 0.83, 0.5, 0.83, 0.75, 0.8257, 0.75, 0.8257, 0.5, 0.8257, 0.5, 0.8257, 0.75, 0.8216, 0.75, 0.8216, 0.5, 0.8216, 0.5, 0.8216, 0.75, 0.8177, 0.75, 0.8177, 0.5, 0.8177, 0.5, 0.8177, 0.75, 0.8084, 0.75, 0.8084, 0.5, 0.3528, 0.5, 0.3528, 1.0, 0.3599, 1.0, 0.3599, 0.5, 0.3599, 0.5, 0.3599, 1.0, 0.3621, 1.0, 0.3621, 0.5, 0.3621, 0.5, 0.3621, 1.0, 0.3644, 1.0, 0.3644, 0.5, 0.3644, 0.5, 0.3644, 1.0, 0.3668, 1.0, 0.3668, 0.5, 0.3668, 0.5, 0.3668, 1.0, 0.3692, 1.0, 0.3692, 0.5, 0.6308, 0.5, 0.6308, 1.0, 0.6332, 1.0, 0.6332, 0.5, 0.6332, 0.5, 0.6332, 1.0, 0.6356, 1.0, 0.6356, 0.5, 0.6356, 0.5, 0.6356, 1.0, 0.6379, 1.0, 0.6379, 0.5, 0.6379, 0.5, 0.6379, 1.0, 0.6401, 1.0, 0.6401, 0.5, 0.6401, 0.5, 0.6401, 1.0, 0.6472, 1.0, 0.6472, 0.5, 0.6916, 0.5, 0.6916, 0.75, 0.6823, 0.75, 0.6823, 0.5, 0.6823, 0.5, 0.6823, 0.75, 0.6784, 0.75, 0.6784, 0.5, 0.6784, 0.5, 0.6784, 0.75, 0.6743, 0.75, 0.6743, 0.5, 0.6743, 0.5, 0.6743, 0.75, 0.67, 0.75, 0.67, 0.5, 0.67, 0.5, 0.67, 0.75, 0.6656, 0.75, 0.6656, 0.5, 0.6656, 0.5, 0.6656, 0.75, 0.6613, 0.75, 0.6613, 0.5, 0.5951, 0.4286, 0.5993, 0.4296, 0.6035, 0.4312, 0.6075, 0.4334, 0.6112, 0.436, 0.6147, 0.4392, 0.6177, 0.4427, 0.6202, 0.4466, 0.6223, 0.4507, 0.6238, 0.455, 0.6247, 0.4594, 0.625, 0.4637, 0.625, 0.4678, 0.6246, 0.4729, 0.6234, 0.4778, 0.6215, 0.4824, 0.6189, 0.4867, 0.6156, 0.4906, 0.6117, 0.4939, 0.6074, 0.4965, 0.6028, 0.4984, 0.5979, 0.4996, 0.5928, 0.5, 0.375, 0.5, 0.375, 0.25, 0.5928, 0.25, 0.5979, 0.2504, 0.6028, 0.2516, 0.6074, 0.2535, 0.6117, 0.2561, 0.6156, 0.2594, 0.6189, 0.2633, 0.6215, 0.2676, 0.6234, 0.2722, 0.6246, 0.2771, 0.625, 0.2822, 0.625, 0.2863, 0.6247, 0.2906, 0.6238, 0.295, 0.6223, 0.2993, 0.6202, 0.3034, 0.6177, 0.3073, 0.6147, 0.3108, 0.6112, 0.314, 0.6075, 0.3166, 0.6035, 0.3188, 0.5993, 0.3204, 0.5951, 0.3214, 0.5844, 0.3231, 0.5375, 0.3342, 0.5027, 0.3469, 0.4813, 0.3607, 0.474, 0.375, 0.4813, 0.3893, 0.5027, 0.4031, 0.5375, 0.4158, 0.5844, 0.4269, 0.8428, 0.75, 0.8428, 0.5, 0.8479, 0.5, 0.8479, 0.75, 0.8479, 0.75, 0.8479, 0.5, 0.8528, 0.5, 0.8528, 0.75, 0.8528, 0.75, 0.8528, 0.5, 0.8574, 0.5, 0.8574, 0.75, 0.8574, 0.75, 0.8574, 0.5, 0.8617, 0.5, 0.8617, 0.75, 0.8617, 0.75, 0.8617, 0.5, 0.875, 0.5, 0.875, 0.75, 0.625, 0.0, 0.625, 0.25, 0.6117, 0.25, 0.6117, 0.0, 0.6117, 0.0, 0.6117, 0.25, 0.6074, 0.25, 0.6074, 0.0, 0.6074, 0.0, 0.6074, 0.25, 0.6028, 0.25, 0.6028, 0.0, 0.6028, 0.0, 0.6028, 0.25, 0.5979, 0.25, 0.5979, 0.0, 0.5979, 0.0, 0.5979, 0.25, 0.5928, 0.25, 0.5928, 0.0, 0.5928, 0.75, 0.5928, 0.5, 0.5979, 0.5, 0.5979, 0.75, 0.5979, 0.75, 0.5979, 0.5, 0.6028, 0.5, 0.6028, 0.75, 0.6028, 0.75, 0.6028, 0.5, 0.6074, 0.5, 0.6074, 0.75, 0.6074, 0.75, 0.6074, 0.5, 0.6117, 0.5, 0.6117, 0.75, 0.6117, 0.75, 0.6117, 0.5, 0.625, 0.5, 0.625, 0.75, 0.625, 0.75, 0.625, 0.5, 0.6383, 0.5, 0.6383, 0.75, 0.6383, 0.75, 0.6383, 0.5, 0.6426, 0.5, 0.6426, 0.75, 0.6426, 0.75, 0.6426, 0.5, 0.6472, 0.5, 0.6472, 0.75, 0.6472, 0.75, 0.6472, 0.5, 0.6521, 0.5, 0.6521, 0.75, 0.6521, 0.75, 0.6521, 0.5, 0.6572, 0.5, 0.6572, 0.75, 0.5951, 0.9286, 0.5993, 0.9296, 0.6035, 0.9312, 0.6075, 0.9334, 0.6112, 0.936, 0.6147, 0.9392, 0.6177, 0.9427, 0.6202, 0.9466, 0.6223, 0.9507, 0.6238, 0.955, 0.6247, 0.9594, 0.625, 0.9637, 0.625, 0.9678, 0.6246, 0.9729, 0.6234, 0.9778, 0.6215, 0.9824, 0.6189, 0.9867, 0.6156, 0.9906, 0.6117, 0.9939, 0.6074, 0.9965, 0.6028, 0.9984, 0.5979, 0.9996, 0.5928, 1.0, 0.375, 1.0, 0.375, 0.75, 0.5928, 0.75, 0.5979, 0.7504, 0.6028, 0.7516, 0.6074, 0.7535, 0.6117, 0.7561, 0.6156, 0.7594, 0.6189, 0.7633, 0.6215, 0.7676, 0.6234, 0.7722, 0.6246, 0.7771, 0.625, 0.7822, 0.625, 0.7863, 0.6247, 0.7906, 0.6238, 0.795, 0.6223, 0.7993, 0.6202, 0.8034, 0.6177, 0.8073, 0.6147, 0.8108, 0.6112, 0.814, 0.6075, 0.8166, 0.6035, 0.8188, 0.5993, 0.8204, 0.5951, 0.8214, 0.5844, 0.8231, 0.5375, 0.8342, 0.5027, 0.8469, 0.4813, 0.8607, 0.474, 0.875, 0.4813, 0.8893, 0.5027, 0.9031, 0.5375, 0.9158, 0.5844, 0.9269])
me_005.materials.append(mat_fff)
me_005.update()
me_cube_018 = bpy.data.meshes.new('Cube.018')
me_cube_018.from_pydata([(1.0, 1.0, 1.0), (1.0, 1.0, -1.0), (1.0, -1.0, 1.0), (1.0, -1.0, -1.0), (-1.0, 1.0, 1.0), (-1.0, 1.0, -1.0), (-1.0, -1.0, 1.0), (-1.0, -1.0, -1.0)], [], [(0, 4, 6, 2), (3, 2, 6, 7), (7, 6, 4, 5), (5, 1, 3, 7), (1, 0, 2, 3), (5, 4, 0, 1)])
_uv = me_cube_018.uv_layers.new(name='UVMap')
_uv.uv.foreach_set('vector', [0.625, 0.5, 0.875, 0.5, 0.875, 0.75, 0.625, 0.75, 0.375, 0.75, 0.625, 0.75, 0.625, 1.0, 0.375, 1.0, 0.375, 0.0, 0.625, 0.0, 0.625, 0.25, 0.375, 0.25, 0.125, 0.5, 0.375, 0.5, 0.375, 0.75, 0.125, 0.75, 0.375, 0.5, 0.625, 0.5, 0.625, 0.75, 0.375, 0.75, 0.375, 0.25, 0.625, 0.25, 0.625, 0.5, 0.375, 0.5])
me_cube_018.materials.append(mat_fff)
me_cube_018.use_mirror_vertex_groups = False
me_cube_018.update()

# ---- objects
ob_cube = bpy.data.objects.new('Cube', me_cube)
ob_cube_001 = bpy.data.objects.new('Cube.001', me_cube_001)
ob_cube_002 = bpy.data.objects.new('Cube.002', me_cube_002)
ob_cube_003 = bpy.data.objects.new('Cube.003', me_cube_003)
ob_cube_004 = bpy.data.objects.new('Cube.004', me_cube_004)
ob_cube_005 = bpy.data.objects.new('Cube.005', me_cube_005)
ob_cube_006 = bpy.data.objects.new('Cube.006', me_cube_006)
ob_cube_007 = bpy.data.objects.new('Cube.007', me_cube_007)
ob_cube_008 = bpy.data.objects.new('Cube.008', me_cube_008)
ob_cube_009 = bpy.data.objects.new('Cube.009', me_cube_009)
ob_cube_010 = bpy.data.objects.new('Cube.010', me_cube_010)
ob_cube_011 = bpy.data.objects.new('Cube.011', me_cube_012)
ob_cube_012 = bpy.data.objects.new('Cube.012', me_cube_013)
ob_cube_013 = bpy.data.objects.new('Cube.013', me_cube_014)
ob_cube_014 = bpy.data.objects.new('Cube.014', me_cube_015)
ob_cube_015 = bpy.data.objects.new('Cube.015', me_cube_016)
ob_cube_016 = bpy.data.objects.new('Cube.016', me_cube_017)
ob_x = bpy.data.objects.new('Куб', me_005)
ob_cube_017 = bpy.data.objects.new('Cube.017', me_cube_018)

# ---- transforms, parenting, visibility, modifiers, constraints
ob_cube.location = (0.225, 0.01, 1.2)
ob_cube.scale = (0.225, 0.01, 1.2)
ob_cube.lock_rotations_4d = False
ob_cube.empty_display_type = 'ARROWS'
ob_cube.lineart.crease_threshold = 0.0
ob_cube_001.location = (0.225, 2.69, 1.2)
ob_cube_001.scale = (0.225, 0.01, 1.2)
ob_cube_001.lock_rotations_4d = False
ob_cube_001.empty_display_type = 'ARROWS'
ob_cube_001.lineart.crease_threshold = 0.0
ob_cube_002.location = (0.225, 1.35, 2.41)
ob_cube_002.scale = (0.225, 1.35, 0.01)
ob_cube_002.lock_rotations_4d = False
ob_cube_002.empty_display_type = 'ARROWS'
ob_cube_002.lineart.crease_threshold = 0.0
ob_cube_003.location = (-0.01, 1.35, 1.21)
ob_cube_003.scale = (0.01, 1.35, 1.21)
ob_cube_003.lock_rotations_4d = False
ob_cube_003.empty_display_type = 'ARROWS'
ob_cube_003.lineart.crease_threshold = 0.0
ob_cube_004.location = (0.225, 1.35, 0.11)
ob_cube_004.scale = (0.225, 1.33, 0.01)
ob_cube_004.lock_rotations_4d = False
ob_cube_004.empty_display_type = 'ARROWS'
ob_cube_004.lineart.crease_threshold = 0.0
ob_cube_005.location = (0.42, 1.35, 0.05)
ob_cube_005.scale = (0.01, 1.33, 0.05)
ob_cube_005.lock_rotations_4d = False
ob_cube_005.empty_display_type = 'ARROWS'
ob_cube_005.lineart.crease_threshold = 0.0
ob_cube_006.location = (0.195, 0.9047, 1.26)
ob_cube_006.scale = (0.195, 0.01, 1.14)
ob_cube_006.lock_rotations_4d = False
ob_cube_006.empty_display_type = 'ARROWS'
ob_cube_006.lineart.crease_threshold = 0.0
ob_cube_007.location = (0.195, 1.797, 1.26)
ob_cube_007.scale = (0.195, 0.01, 1.14)
ob_cube_007.lock_rotations_4d = False
ob_cube_007.empty_display_type = 'ARROWS'
ob_cube_007.lineart.crease_threshold = 0.0
ob_cube_008.location = (0.195, 2.243, 1.79)
ob_cube_008.scale = (0.195, 0.4367, 0.01)
ob_cube_008.lock_rotations_4d = False
ob_cube_008.empty_display_type = 'ARROWS'
ob_cube_008.lineart.crease_threshold = 0.0
ob_cube_009.location = (0.195, 1.351, 2.11)
ob_cube_009.scale = (0.195, 0.436, 0.01)
ob_cube_009.lock_rotations_4d = False
ob_cube_009.empty_display_type = 'ARROWS'
ob_cube_009.lineart.crease_threshold = 0.0
ob_cube_010.location = (0.195, 0.4557, 2.11)
ob_cube_010.scale = (0.195, 0.439, 0.01)
ob_cube_010.lock_rotations_4d = False
ob_cube_010.empty_display_type = 'ARROWS'
ob_cube_010.lineart.crease_threshold = 0.0
ob_cube_011.location = (0.195, 1.351, 1.79)
ob_cube_011.scale = (0.195, 0.436, 0.01)
ob_cube_011.lock_rotations_4d = False
ob_cube_011.empty_display_type = 'ARROWS'
ob_cube_011.lineart.crease_threshold = 0.0
ob_cube_012.location = (0.195, 0.4557, 1.79)
ob_cube_012.scale = (0.195, 0.439, 0.01)
ob_cube_012.lock_rotations_4d = False
ob_cube_012.empty_display_type = 'ARROWS'
ob_cube_012.lineart.crease_threshold = 0.0
ob_cube_013.location = (0.195, 2.243, 0.57)
ob_cube_013.scale = (0.195, 0.4367, 0.01)
ob_cube_013.lock_rotations_4d = False
ob_cube_013.empty_display_type = 'ARROWS'
ob_cube_013.lineart.crease_threshold = 0.0
ob_cube_014.location = (0.195, 1.351, 0.57)
ob_cube_014.scale = (0.195, 0.436, 0.01)
ob_cube_014.lock_rotations_4d = False
ob_cube_014.empty_display_type = 'ARROWS'
ob_cube_014.lineart.crease_threshold = 0.0
ob_cube_015.location = (0.195, 1.351, 1.03)
ob_cube_015.scale = (0.195, 0.436, 0.01)
ob_cube_015.lock_rotations_4d = False
ob_cube_015.empty_display_type = 'ARROWS'
ob_cube_015.lineart.crease_threshold = 0.0
ob_cube_016.location = (0.195, 1.351, 1.33)
ob_cube_016.scale = (0.195, 0.436, 0.01)
ob_cube_016.lock_rotations_4d = False
ob_cube_016.empty_display_type = 'ARROWS'
ob_cube_016.lineart.crease_threshold = 0.0
ob_x.location = (0.4271, 1.35, 0.1244)
ob_x.scale = (0.009215, 1.33, 0.004437)
_m = ob_x.modifiers.new('Auto Smooth', 'NODES')
_m.node_group = ng_auto_smooth
_gi = [s.identifier for s in ng_auto_smooth.interface.items_tree if s.item_type == 'SOCKET' and s.in_out == 'INPUT']
_m[_gi[1]] = 0.5236  # Angle
ob_cube_017.location = (0.44, 1.35, 2.375)
ob_cube_017.scale = (0.01, 1.33, 0.025)
ob_cube_017.lock_rotations_4d = False
ob_cube_017.empty_display_type = 'ARROWS'
ob_cube_017.lineart.crease_threshold = 0.0

# ---- collection membership
col_collection.objects.link(ob_cube)
col_collection.objects.link(ob_cube_001)
col_collection.objects.link(ob_cube_002)
col_collection.objects.link(ob_cube_003)
col_collection.objects.link(ob_cube_004)
col_collection.objects.link(ob_cube_005)
col_collection.objects.link(ob_cube_006)
col_collection.objects.link(ob_cube_007)
col_collection.objects.link(ob_cube_008)
col_collection.objects.link(ob_cube_009)
col_collection.objects.link(ob_cube_010)
col_collection.objects.link(ob_cube_011)
col_collection.objects.link(ob_cube_012)
col_collection.objects.link(ob_cube_013)
col_collection.objects.link(ob_cube_014)
col_collection.objects.link(ob_cube_015)
col_collection.objects.link(ob_cube_016)
col_collection.objects.link(ob_x)
col_collection.objects.link(ob_cube_017)

# ---- scene / render settings (as saved in the file)
scene.frame_start = 1; scene.frame_end = 250; scene.frame_set(1)
scene.render.engine = 'BLENDER_EEVEE_NEXT'
scene.cycles.sampling_pattern = 'TABULATED_SOBOL'
scene.cycles.use_light_tree = False
scene.view_settings.view_transform = 'Filmic'
bpy.context.view_layer.update()

# ---- added for rendering (the .blend has no active camera and no usable light): camera, sun
cam_auto = bpy.data.cameras.new('AutoCamera')
cam_auto.lens = 50.0
cam_auto.sensor_width = 36.0
cam_auto.clip_end = 1000.0
ob_auto_camera = bpy.data.objects.new('AutoCamera', cam_auto)
scene.collection.objects.link(ob_auto_camera)
ob_auto_camera.location = (3.59774, -2.70929, 3.91619)
ob_auto_camera.rotation_euler = (1.09748, -7.21219e-08, 0.694738)
scene.camera = ob_auto_camera
light_auto_sun = bpy.data.lights.new('AutoSun', 'SUN')
light_auto_sun.energy = 3.0
light_auto_sun.angle = 0.0523599
ob_auto_sun = bpy.data.objects.new('AutoSun', light_auto_sun)
scene.collection.objects.link(ob_auto_sun)
ob_auto_sun.rotation_euler = (0.872665, 0.174533, 0.523599)
bpy.context.view_layer.update()
